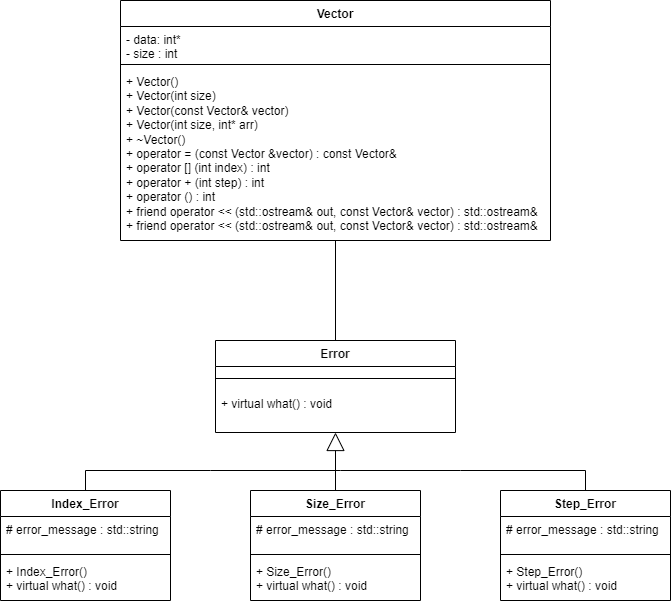

The diagram above was exported from draw.io. Its source (the exported page's mxGraphModel, read from the mxfile embedded in the PNG):
<mxGraphModel dx="5802" dy="2232" grid="1" gridSize="10" guides="1" tooltips="1" connect="1" arrows="1" fold="1" page="1" pageScale="1" pageWidth="827" pageHeight="1169" math="0" shadow="0">
  <root>
    <mxCell id="WIyWlLk6GJQsqaUBKTNV-0" />
    <mxCell id="WIyWlLk6GJQsqaUBKTNV-1" parent="WIyWlLk6GJQsqaUBKTNV-0" />
    <mxCell id="rQ6b5085ytohcqfOHneD-39" value="Vector" style="swimlane;fontStyle=1;align=center;verticalAlign=top;childLayout=stackLayout;horizontal=1;startSize=26;horizontalStack=0;resizeParent=1;resizeParentMax=0;resizeLast=0;collapsible=1;marginBottom=0;whiteSpace=wrap;html=1;" vertex="1" parent="WIyWlLk6GJQsqaUBKTNV-1">
      <mxGeometry x="-1400" y="40" width="430" height="240" as="geometry" />
    </mxCell>
    <mxCell id="rQ6b5085ytohcqfOHneD-40" value="&lt;div&gt;-&amp;nbsp;&lt;span style=&quot;background-color: initial;&quot;&gt;data:&amp;nbsp;&lt;/span&gt;&lt;span style=&quot;background-color: initial;&quot;&gt;int*&lt;/span&gt;&lt;span style=&quot;background-color: initial;&quot;&gt;&amp;nbsp;&lt;/span&gt;&lt;/div&gt;&lt;div&gt;&lt;span style=&quot;background-color: initial;&quot;&gt;-&amp;nbsp;&lt;/span&gt;&lt;span style=&quot;background-color: initial;&quot;&gt;size :&amp;nbsp;&lt;/span&gt;&lt;span style=&quot;background-color: initial;&quot;&gt;int&lt;/span&gt;&lt;span style=&quot;background-color: initial;&quot;&gt;&amp;nbsp;&lt;/span&gt;&lt;/div&gt;&lt;div&gt;&lt;br&gt;&lt;/div&gt;" style="text;strokeColor=none;fillColor=none;align=left;verticalAlign=top;spacingLeft=4;spacingRight=4;overflow=hidden;rotatable=0;points=[[0,0.5],[1,0.5]];portConstraint=eastwest;whiteSpace=wrap;html=1;" vertex="1" parent="rQ6b5085ytohcqfOHneD-39">
      <mxGeometry y="26" width="430" height="34" as="geometry" />
    </mxCell>
    <mxCell id="rQ6b5085ytohcqfOHneD-41" value="" style="line;strokeWidth=1;fillColor=none;align=left;verticalAlign=middle;spacingTop=-1;spacingLeft=3;spacingRight=3;rotatable=0;labelPosition=right;points=[];portConstraint=eastwest;strokeColor=inherit;" vertex="1" parent="rQ6b5085ytohcqfOHneD-39">
      <mxGeometry y="60" width="430" height="8" as="geometry" />
    </mxCell>
    <mxCell id="rQ6b5085ytohcqfOHneD-42" value="+&amp;nbsp;Vector()&lt;div&gt;&lt;span style=&quot;background-color: initial;&quot;&gt;+&amp;nbsp;&lt;/span&gt;Vector(int size)&lt;/div&gt;&lt;div&gt;+&amp;nbsp;Vector(const Vector&amp;amp; vector)&lt;/div&gt;&lt;div&gt;+&amp;nbsp;Vector(int size, int* arr)&lt;/div&gt;&lt;div&gt;&lt;span style=&quot;background-color: initial;&quot;&gt;+&amp;nbsp;&lt;/span&gt;~Vector()&lt;div&gt;&lt;span style=&quot;background-color: initial;&quot;&gt;+&amp;nbsp;&lt;/span&gt;&lt;span style=&quot;background-color: initial;&quot;&gt;operator = (const Vector &amp;amp;vector) :&amp;nbsp;&lt;/span&gt;&lt;span style=&quot;background-color: initial;&quot;&gt;const Vector&amp;amp;&amp;nbsp;&lt;/span&gt;&lt;/div&gt;&lt;div&gt;&lt;span style=&quot;background-color: initial;&quot;&gt;+&amp;nbsp;&lt;/span&gt;&lt;span style=&quot;background-color: initial;&quot;&gt;operator [] (int index) :&amp;nbsp;&lt;/span&gt;&lt;span style=&quot;background-color: initial;&quot;&gt;int&amp;nbsp;&lt;/span&gt;&lt;/div&gt;&lt;div&gt;&lt;span style=&quot;background-color: initial;&quot;&gt;+&amp;nbsp;&lt;/span&gt;&lt;span style=&quot;background-color: initial;&quot;&gt;operator + (int step) :&amp;nbsp;&lt;/span&gt;&lt;span style=&quot;background-color: initial;&quot;&gt;int&amp;nbsp;&lt;/span&gt;&lt;/div&gt;&lt;div&gt;&lt;span style=&quot;background-color: initial;&quot;&gt;+&amp;nbsp;&lt;/span&gt;&lt;span style=&quot;background-color: initial;&quot;&gt;operator () :&amp;nbsp;&lt;/span&gt;&lt;span style=&quot;background-color: initial;&quot;&gt;int&amp;nbsp;&lt;/span&gt;&lt;/div&gt;&lt;div&gt;&lt;span style=&quot;background-color: initial;&quot;&gt;+&amp;nbsp;&lt;/span&gt;&lt;span style=&quot;background-color: initial;&quot;&gt;friend operator &amp;lt;&amp;lt; (std::ostream&amp;amp; out, const Vector&amp;amp; vector) :&amp;nbsp;&lt;/span&gt;&lt;span style=&quot;background-color: initial;&quot;&gt;std::ostream&amp;amp;&amp;nbsp;&lt;/span&gt;&lt;/div&gt;&lt;div&gt;&lt;span style=&quot;background-color: initial;&quot;&gt;+&amp;nbsp;&lt;/span&gt;&lt;span style=&quot;background-color: initial;&quot;&gt;friend operator &amp;lt;&amp;lt; (std::ostream&amp;amp; out, const Vector&amp;amp; vector)&lt;/span&gt;&lt;span style=&quot;background-color: initial;&quot;&gt;&amp;nbsp;:&amp;nbsp;&lt;/span&gt;&lt;span style=&quot;background-color: initial;&quot;&gt;std::ostream&amp;amp;&amp;nbsp;&lt;/span&gt;&lt;/div&gt;&lt;div&gt;&lt;span style=&quot;background-color: initial;&quot;&gt;&lt;br&gt;&lt;/span&gt;&lt;/div&gt;&lt;div&gt;&lt;br&gt;&lt;/div&gt;&lt;/div&gt;" style="text;strokeColor=none;fillColor=none;align=left;verticalAlign=top;spacingLeft=4;spacingRight=4;overflow=hidden;rotatable=0;points=[[0,0.5],[1,0.5]];portConstraint=eastwest;whiteSpace=wrap;html=1;" vertex="1" parent="rQ6b5085ytohcqfOHneD-39">
      <mxGeometry y="68" width="430" height="172" as="geometry" />
    </mxCell>
    <mxCell id="rQ6b5085ytohcqfOHneD-66" value="Error" style="swimlane;fontStyle=1;align=center;verticalAlign=top;childLayout=stackLayout;horizontal=1;startSize=26;horizontalStack=0;resizeParent=1;resizeParentMax=0;resizeLast=0;collapsible=1;marginBottom=0;whiteSpace=wrap;html=1;" vertex="1" parent="WIyWlLk6GJQsqaUBKTNV-1">
      <mxGeometry x="-1305" y="380" width="240" height="92" as="geometry">
        <mxRectangle x="-1305" y="380" width="70" height="30" as="alternateBounds" />
      </mxGeometry>
    </mxCell>
    <mxCell id="rQ6b5085ytohcqfOHneD-68" value="" style="line;strokeWidth=1;fillColor=none;align=left;verticalAlign=middle;spacingTop=-1;spacingLeft=3;spacingRight=3;rotatable=0;labelPosition=right;points=[];portConstraint=eastwest;strokeColor=inherit;" vertex="1" parent="rQ6b5085ytohcqfOHneD-66">
      <mxGeometry y="26" width="240" height="24" as="geometry" />
    </mxCell>
    <mxCell id="rQ6b5085ytohcqfOHneD-69" value="+ virtual what() :&amp;nbsp;void" style="text;strokeColor=none;fillColor=none;align=left;verticalAlign=top;spacingLeft=4;spacingRight=4;overflow=hidden;rotatable=0;points=[[0,0.5],[1,0.5]];portConstraint=eastwest;whiteSpace=wrap;html=1;" vertex="1" parent="rQ6b5085ytohcqfOHneD-66">
      <mxGeometry y="50" width="240" height="42" as="geometry" />
    </mxCell>
    <mxCell id="rQ6b5085ytohcqfOHneD-71" value="" style="endArrow=none;html=1;rounded=0;exitX=0.5;exitY=0;exitDx=0;exitDy=0;" edge="1" parent="WIyWlLk6GJQsqaUBKTNV-1" source="rQ6b5085ytohcqfOHneD-66" target="rQ6b5085ytohcqfOHneD-42">
      <mxGeometry width="50" height="50" relative="1" as="geometry">
        <mxPoint x="-1050" y="380" as="sourcePoint" />
        <mxPoint x="-1000" y="330" as="targetPoint" />
      </mxGeometry>
    </mxCell>
    <mxCell id="rQ6b5085ytohcqfOHneD-77" value="Index_Error" style="swimlane;fontStyle=1;align=center;verticalAlign=top;childLayout=stackLayout;horizontal=1;startSize=26;horizontalStack=0;resizeParent=1;resizeParentMax=0;resizeLast=0;collapsible=1;marginBottom=0;whiteSpace=wrap;html=1;" vertex="1" parent="WIyWlLk6GJQsqaUBKTNV-1">
      <mxGeometry x="-1520" y="530" width="170" height="110" as="geometry" />
    </mxCell>
    <mxCell id="rQ6b5085ytohcqfOHneD-78" value="&lt;div&gt;#&amp;nbsp;error_message :&amp;nbsp;std::string&lt;/div&gt;" style="text;strokeColor=none;fillColor=none;align=left;verticalAlign=top;spacingLeft=4;spacingRight=4;overflow=hidden;rotatable=0;points=[[0,0.5],[1,0.5]];portConstraint=eastwest;whiteSpace=wrap;html=1;" vertex="1" parent="rQ6b5085ytohcqfOHneD-77">
      <mxGeometry y="26" width="170" height="34" as="geometry" />
    </mxCell>
    <mxCell id="rQ6b5085ytohcqfOHneD-79" value="" style="line;strokeWidth=1;fillColor=none;align=left;verticalAlign=middle;spacingTop=-1;spacingLeft=3;spacingRight=3;rotatable=0;labelPosition=right;points=[];portConstraint=eastwest;strokeColor=inherit;" vertex="1" parent="rQ6b5085ytohcqfOHneD-77">
      <mxGeometry y="60" width="170" height="8" as="geometry" />
    </mxCell>
    <mxCell id="rQ6b5085ytohcqfOHneD-80" value="+ Index_Error()&lt;div&gt;+&amp;nbsp;virtual what() :&amp;nbsp;void&amp;nbsp;&lt;/div&gt;" style="text;strokeColor=none;fillColor=none;align=left;verticalAlign=top;spacingLeft=4;spacingRight=4;overflow=hidden;rotatable=0;points=[[0,0.5],[1,0.5]];portConstraint=eastwest;whiteSpace=wrap;html=1;" vertex="1" parent="rQ6b5085ytohcqfOHneD-77">
      <mxGeometry y="68" width="170" height="42" as="geometry" />
    </mxCell>
    <mxCell id="rQ6b5085ytohcqfOHneD-82" value="Size_Error" style="swimlane;fontStyle=1;align=center;verticalAlign=top;childLayout=stackLayout;horizontal=1;startSize=26;horizontalStack=0;resizeParent=1;resizeParentMax=0;resizeLast=0;collapsible=1;marginBottom=0;whiteSpace=wrap;html=1;" vertex="1" parent="WIyWlLk6GJQsqaUBKTNV-1">
      <mxGeometry x="-1270" y="530" width="170" height="110" as="geometry" />
    </mxCell>
    <mxCell id="rQ6b5085ytohcqfOHneD-83" value="&lt;div&gt;#&amp;nbsp;error_message :&amp;nbsp;std::string&lt;/div&gt;" style="text;strokeColor=none;fillColor=none;align=left;verticalAlign=top;spacingLeft=4;spacingRight=4;overflow=hidden;rotatable=0;points=[[0,0.5],[1,0.5]];portConstraint=eastwest;whiteSpace=wrap;html=1;" vertex="1" parent="rQ6b5085ytohcqfOHneD-82">
      <mxGeometry y="26" width="170" height="34" as="geometry" />
    </mxCell>
    <mxCell id="rQ6b5085ytohcqfOHneD-84" value="" style="line;strokeWidth=1;fillColor=none;align=left;verticalAlign=middle;spacingTop=-1;spacingLeft=3;spacingRight=3;rotatable=0;labelPosition=right;points=[];portConstraint=eastwest;strokeColor=inherit;" vertex="1" parent="rQ6b5085ytohcqfOHneD-82">
      <mxGeometry y="60" width="170" height="8" as="geometry" />
    </mxCell>
    <mxCell id="rQ6b5085ytohcqfOHneD-85" value="+ Size_Error()&lt;div&gt;+&amp;nbsp;virtual what() :&amp;nbsp;void&amp;nbsp;&lt;/div&gt;" style="text;strokeColor=none;fillColor=none;align=left;verticalAlign=top;spacingLeft=4;spacingRight=4;overflow=hidden;rotatable=0;points=[[0,0.5],[1,0.5]];portConstraint=eastwest;whiteSpace=wrap;html=1;" vertex="1" parent="rQ6b5085ytohcqfOHneD-82">
      <mxGeometry y="68" width="170" height="42" as="geometry" />
    </mxCell>
    <mxCell id="rQ6b5085ytohcqfOHneD-86" value="Step_Error" style="swimlane;fontStyle=1;align=center;verticalAlign=top;childLayout=stackLayout;horizontal=1;startSize=26;horizontalStack=0;resizeParent=1;resizeParentMax=0;resizeLast=0;collapsible=1;marginBottom=0;whiteSpace=wrap;html=1;" vertex="1" parent="WIyWlLk6GJQsqaUBKTNV-1">
      <mxGeometry x="-1020" y="530" width="170" height="110" as="geometry" />
    </mxCell>
    <mxCell id="rQ6b5085ytohcqfOHneD-87" value="&lt;div&gt;#&amp;nbsp;error_message :&amp;nbsp;std::string&lt;/div&gt;" style="text;strokeColor=none;fillColor=none;align=left;verticalAlign=top;spacingLeft=4;spacingRight=4;overflow=hidden;rotatable=0;points=[[0,0.5],[1,0.5]];portConstraint=eastwest;whiteSpace=wrap;html=1;" vertex="1" parent="rQ6b5085ytohcqfOHneD-86">
      <mxGeometry y="26" width="170" height="34" as="geometry" />
    </mxCell>
    <mxCell id="rQ6b5085ytohcqfOHneD-88" value="" style="line;strokeWidth=1;fillColor=none;align=left;verticalAlign=middle;spacingTop=-1;spacingLeft=3;spacingRight=3;rotatable=0;labelPosition=right;points=[];portConstraint=eastwest;strokeColor=inherit;" vertex="1" parent="rQ6b5085ytohcqfOHneD-86">
      <mxGeometry y="60" width="170" height="8" as="geometry" />
    </mxCell>
    <mxCell id="rQ6b5085ytohcqfOHneD-89" value="+ Step_Error()&lt;div&gt;+&amp;nbsp;virtual what() :&amp;nbsp;void&amp;nbsp;&lt;/div&gt;" style="text;strokeColor=none;fillColor=none;align=left;verticalAlign=top;spacingLeft=4;spacingRight=4;overflow=hidden;rotatable=0;points=[[0,0.5],[1,0.5]];portConstraint=eastwest;whiteSpace=wrap;html=1;" vertex="1" parent="rQ6b5085ytohcqfOHneD-86">
      <mxGeometry y="68" width="170" height="42" as="geometry" />
    </mxCell>
    <mxCell id="rQ6b5085ytohcqfOHneD-90" value="" style="endArrow=none;html=1;rounded=0;exitX=0.5;exitY=0;exitDx=0;exitDy=0;entryX=0.5;entryY=0;entryDx=0;entryDy=0;" edge="1" parent="WIyWlLk6GJQsqaUBKTNV-1" source="rQ6b5085ytohcqfOHneD-77" target="rQ6b5085ytohcqfOHneD-86">
      <mxGeometry width="50" height="50" relative="1" as="geometry">
        <mxPoint x="-1150" y="490" as="sourcePoint" />
        <mxPoint x="-1100" y="440" as="targetPoint" />
        <Array as="points">
          <mxPoint x="-1435" y="510" />
          <mxPoint x="-1310" y="510" />
          <mxPoint x="-1180" y="510" />
          <mxPoint x="-1060" y="510" />
          <mxPoint x="-935" y="510" />
        </Array>
      </mxGeometry>
    </mxCell>
    <mxCell id="rQ6b5085ytohcqfOHneD-91" value="" style="endArrow=block;endSize=16;endFill=0;html=1;rounded=0;exitX=0.5;exitY=0;exitDx=0;exitDy=0;" edge="1" parent="WIyWlLk6GJQsqaUBKTNV-1" source="rQ6b5085ytohcqfOHneD-82" target="rQ6b5085ytohcqfOHneD-69">
      <mxGeometry width="160" relative="1" as="geometry">
        <mxPoint x="-1200" y="470" as="sourcePoint" />
        <mxPoint x="-1040" y="470" as="targetPoint" />
      </mxGeometry>
    </mxCell>
  </root>
</mxGraphModel>